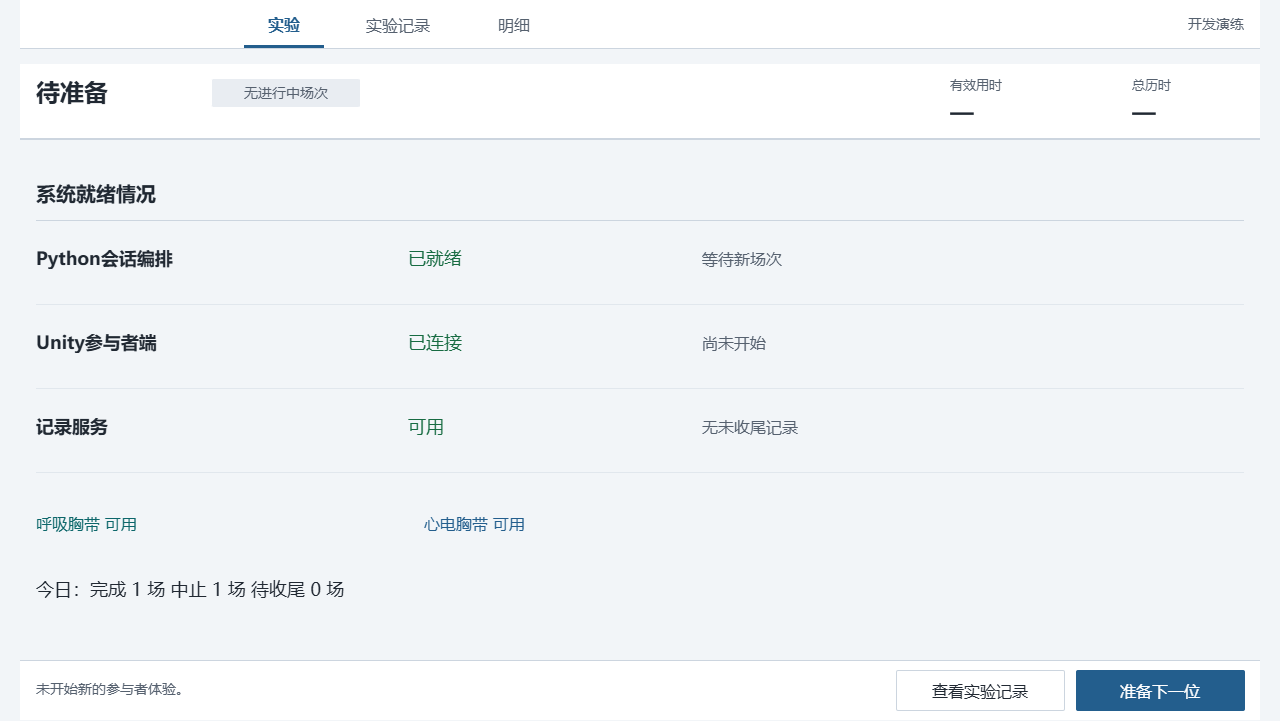

The diagram above was exported from draw.io. Its source (the exported page's mxGraphModel, read from the mxfile embedded in the PNG):
<mxGraphModel dx="1149" dy="1519" grid="0" gridSize="10" guides="1" tooltips="1" connect="0" arrows="0" fold="1" page="1" pageScale="1" pageWidth="1280" pageHeight="720" background="#F2F5F8" math="0" shadow="0">
  <root>
    <mxCell id="0" />
    <mxCell id="1" parent="0" />
    <mxCell id="home-canvas" parent="1" style="rounded=0;arcSize=0;fillColor=#F2F5F8;strokeColor=none;fontColor=#202832;fontSize=16;fontFamily=Microsoft YaHei;align=left;verticalAlign=middle;whiteSpace=wrap;html=0;spacingLeft=12;spacingRight=12;" value="" vertex="1">
      <mxGeometry height="720" width="1280" as="geometry" />
    </mxCell>
    <mxCell id="home-2" parent="1" style="rounded=0;arcSize=0;fillColor=#FFFFFF;strokeColor=none;fontColor=#202832;fontSize=16;fontFamily=Microsoft YaHei;align=left;verticalAlign=middle;whiteSpace=wrap;html=0;spacingLeft=12;spacingRight=12;" value="" vertex="1">
      <mxGeometry height="48" width="1240" x="20" as="geometry" />
    </mxCell>
    <mxCell id="home-4" parent="1" style="text;html=0;strokeColor=none;fillColor=none;whiteSpace=wrap;overflow=hidden;fontFamily=Microsoft YaHei;fontSize=16;fontColor=#235E8D;fontStyle=1;align=center;verticalAlign=middle;spacing=0;" value="实验" vertex="1">
      <mxGeometry height="28" width="80" x="244" y="10" as="geometry" />
    </mxCell>
    <mxCell id="home-5" parent="1" style="rounded=0;arcSize=0;fillColor=#235E8D;strokeColor=none;fontColor=#202832;fontSize=16;fontFamily=Microsoft YaHei;align=left;verticalAlign=middle;whiteSpace=wrap;html=0;spacingLeft=12;spacingRight=12;" value="" vertex="1">
      <mxGeometry height="3" width="80" x="244" y="45" as="geometry" />
    </mxCell>
    <mxCell id="home-6" parent="1" style="text;html=0;strokeColor=none;fillColor=none;whiteSpace=wrap;overflow=hidden;fontFamily=Microsoft YaHei;fontSize=16;fontColor=#56616F;fontStyle=0;align=center;verticalAlign=middle;spacing=0;" value="实验记录" vertex="1">
      <mxGeometry height="28" width="108" x="344" y="10" as="geometry" />
    </mxCell>
    <mxCell id="home-7" parent="1" style="text;html=0;strokeColor=none;fillColor=none;whiteSpace=wrap;overflow=hidden;fontFamily=Microsoft YaHei;fontSize=16;fontColor=#56616F;fontStyle=0;align=center;verticalAlign=middle;spacing=0;" value="明细" vertex="1">
      <mxGeometry height="28" width="80" x="474" y="10" as="geometry" />
    </mxCell>
    <mxCell id="home-8" parent="1" style="text;html=0;strokeColor=none;fillColor=none;whiteSpace=wrap;overflow=hidden;fontFamily=Microsoft YaHei;fontSize=14;fontColor=#56616F;fontStyle=0;align=right;verticalAlign=middle;spacing=0;" value="开发演练" vertex="1">
      <mxGeometry height="28" width="160" x="1084" y="10" as="geometry" />
    </mxCell>
    <mxCell id="home-9" parent="1" style="rounded=0;arcSize=0;fillColor=#CCD5DF;strokeColor=none;fontColor=#202832;fontSize=16;fontFamily=Microsoft YaHei;align=left;verticalAlign=middle;whiteSpace=wrap;html=0;spacingLeft=12;spacingRight=12;" value="" vertex="1">
      <mxGeometry height="1" width="1240" x="20" y="48" as="geometry" />
    </mxCell>
    <mxCell id="home-10" parent="1" style="rounded=0;arcSize=0;fillColor=#FFFFFF;strokeColor=none;fontColor=#202832;fontSize=16;fontFamily=Microsoft YaHei;align=left;verticalAlign=middle;whiteSpace=wrap;html=0;spacingLeft=12;spacingRight=12;" value="" vertex="1">
      <mxGeometry height="76" width="1240" x="20" y="64" as="geometry" />
    </mxCell>
    <mxCell id="home-11" parent="1" style="text;html=0;strokeColor=none;fillColor=none;whiteSpace=wrap;overflow=hidden;fontFamily=Microsoft YaHei;fontSize=24;fontColor=#202832;fontStyle=1;align=left;verticalAlign=middle;spacing=0;" value="待准备" vertex="1">
      <mxGeometry height="38" width="162" x="36" y="73" as="geometry" />
    </mxCell>
    <mxCell id="home-12" parent="1" style="rounded=1;arcSize=4;fillColor=#E9EDF2;strokeColor=none;fontColor=#56616F;fontSize=14;fontFamily=Microsoft YaHei;align=center;verticalAlign=middle;whiteSpace=wrap;html=0;spacingLeft=12;spacingRight=12;" value="无进行中场次" vertex="1">
      <mxGeometry height="28" width="148" x="212" y="79" as="geometry" />
    </mxCell>
    <mxCell id="home-13" parent="1" style="text;html=0;strokeColor=none;fillColor=none;whiteSpace=wrap;overflow=hidden;fontFamily=Microsoft YaHei;fontSize=13;fontColor=#56616F;fontStyle=0;align=left;verticalAlign=middle;spacing=0;" value="有效用时" vertex="1">
      <mxGeometry height="24" width="112" x="950" y="72" as="geometry" />
    </mxCell>
    <mxCell id="home-14" parent="1" style="text;html=0;strokeColor=none;fillColor=none;whiteSpace=wrap;overflow=hidden;fontFamily=Microsoft YaHei;fontSize=22;fontColor=#202832;fontStyle=1;align=left;verticalAlign=middle;spacing=0;" value="—" vertex="1">
      <mxGeometry height="28" width="112" x="950" y="98" as="geometry" />
    </mxCell>
    <mxCell id="home-15" parent="1" style="text;html=0;strokeColor=none;fillColor=none;whiteSpace=wrap;overflow=hidden;fontFamily=Microsoft YaHei;fontSize=13;fontColor=#56616F;fontStyle=0;align=left;verticalAlign=middle;spacing=0;" value="总历时" vertex="1">
      <mxGeometry height="24" width="112" x="1132" y="72" as="geometry" />
    </mxCell>
    <mxCell id="home-16" parent="1" style="text;html=0;strokeColor=none;fillColor=none;whiteSpace=wrap;overflow=hidden;fontFamily=Microsoft YaHei;fontSize=22;fontColor=#202832;fontStyle=1;align=left;verticalAlign=middle;spacing=0;" value="—" vertex="1">
      <mxGeometry height="28" width="112" x="1132" y="98" as="geometry" />
    </mxCell>
    <mxCell id="home-17" parent="1" style="rounded=0;arcSize=0;fillColor=#CCD5DF;strokeColor=none;fontColor=#202832;fontSize=16;fontFamily=Microsoft YaHei;align=left;verticalAlign=middle;whiteSpace=wrap;html=0;spacingLeft=12;spacingRight=12;" value="" vertex="1">
      <mxGeometry height="2" width="1240" x="20" y="138" as="geometry" />
    </mxCell>
    <mxCell id="home-18" parent="1" style="rounded=0;arcSize=0;fillColor=#FFFFFF;strokeColor=none;fontColor=#202832;fontSize=16;fontFamily=Microsoft YaHei;align=left;verticalAlign=middle;whiteSpace=wrap;html=0;spacingLeft=12;spacingRight=12;" value="" vertex="1">
      <mxGeometry height="60" width="1240" x="20" y="660" as="geometry" />
    </mxCell>
    <mxCell id="home-19" parent="1" style="rounded=0;arcSize=0;fillColor=#CCD5DF;strokeColor=none;fontColor=#202832;fontSize=16;fontFamily=Microsoft YaHei;align=left;verticalAlign=middle;whiteSpace=wrap;html=0;spacingLeft=12;spacingRight=12;" value="" vertex="1">
      <mxGeometry height="1" width="1240" x="20" y="660" as="geometry" />
    </mxCell>
    <mxCell id="home-20" parent="1" style="text;html=0;strokeColor=none;fillColor=none;whiteSpace=wrap;overflow=hidden;fontFamily=Microsoft YaHei;fontSize=20;fontColor=#202832;fontStyle=1;align=left;verticalAlign=middle;spacing=0;" value="系统就绪情况" vertex="1">
      <mxGeometry height="36" width="740" x="36" y="174" as="geometry" />
    </mxCell>
    <mxCell id="home-21" parent="1" style="rounded=0;arcSize=0;fillColor=#CCD5DF;strokeColor=none;fontColor=#202832;fontSize=16;fontFamily=Microsoft YaHei;align=left;verticalAlign=middle;whiteSpace=wrap;html=0;spacingLeft=12;spacingRight=12;" value="" vertex="1">
      <mxGeometry height="1" width="1208" x="36" y="220" as="geometry" />
    </mxCell>
    <mxCell id="home-22" parent="1" style="text;html=0;strokeColor=none;fillColor=none;whiteSpace=wrap;overflow=hidden;fontFamily=Microsoft YaHei;fontSize=18;fontColor=#202832;fontStyle=1;align=left;verticalAlign=middle;spacing=0;" value="Python会话编排" vertex="1">
      <mxGeometry height="32" width="340" x="36" y="242" as="geometry" />
    </mxCell>
    <mxCell id="home-23" parent="1" style="text;html=0;strokeColor=none;fillColor=none;whiteSpace=wrap;overflow=hidden;fontFamily=Microsoft YaHei;fontSize=18;fontColor=#176B42;fontStyle=0;align=left;verticalAlign=middle;spacing=0;" value="已就绪" vertex="1">
      <mxGeometry height="32" width="240" x="408" y="242" as="geometry" />
    </mxCell>
    <mxCell id="home-24" parent="1" style="text;html=0;strokeColor=none;fillColor=none;whiteSpace=wrap;overflow=hidden;fontFamily=Microsoft YaHei;fontSize=16;fontColor=#56616F;fontStyle=0;align=left;verticalAlign=middle;spacing=0;" value="等待新场次" vertex="1">
      <mxGeometry height="32" width="390" x="702" y="242" as="geometry" />
    </mxCell>
    <mxCell id="home-25" parent="1" style="rounded=0;arcSize=0;fillColor=#E1E7ED;strokeColor=none;fontColor=#202832;fontSize=16;fontFamily=Microsoft YaHei;align=left;verticalAlign=middle;whiteSpace=wrap;html=0;spacingLeft=12;spacingRight=12;" value="" vertex="1">
      <mxGeometry height="1" width="1208" x="36" y="304" as="geometry" />
    </mxCell>
    <mxCell id="home-26" parent="1" style="text;html=0;strokeColor=none;fillColor=none;whiteSpace=wrap;overflow=hidden;fontFamily=Microsoft YaHei;fontSize=18;fontColor=#202832;fontStyle=1;align=left;verticalAlign=middle;spacing=0;" value="Unity参与者端" vertex="1">
      <mxGeometry height="32" width="340" x="36" y="326" as="geometry" />
    </mxCell>
    <mxCell id="home-27" parent="1" style="text;html=0;strokeColor=none;fillColor=none;whiteSpace=wrap;overflow=hidden;fontFamily=Microsoft YaHei;fontSize=18;fontColor=#176B42;fontStyle=0;align=left;verticalAlign=middle;spacing=0;" value="已连接" vertex="1">
      <mxGeometry height="32" width="240" x="408" y="326" as="geometry" />
    </mxCell>
    <mxCell id="home-28" parent="1" style="text;html=0;strokeColor=none;fillColor=none;whiteSpace=wrap;overflow=hidden;fontFamily=Microsoft YaHei;fontSize=16;fontColor=#56616F;fontStyle=0;align=left;verticalAlign=middle;spacing=0;" value="尚未开始" vertex="1">
      <mxGeometry height="32" width="390" x="702" y="326" as="geometry" />
    </mxCell>
    <mxCell id="home-29" parent="1" style="rounded=0;arcSize=0;fillColor=#E1E7ED;strokeColor=none;fontColor=#202832;fontSize=16;fontFamily=Microsoft YaHei;align=left;verticalAlign=middle;whiteSpace=wrap;html=0;spacingLeft=12;spacingRight=12;" value="" vertex="1">
      <mxGeometry height="1" width="1208" x="36" y="388" as="geometry" />
    </mxCell>
    <mxCell id="home-30" parent="1" style="text;html=0;strokeColor=none;fillColor=none;whiteSpace=wrap;overflow=hidden;fontFamily=Microsoft YaHei;fontSize=18;fontColor=#202832;fontStyle=1;align=left;verticalAlign=middle;spacing=0;" value="记录服务" vertex="1">
      <mxGeometry height="32" width="340" x="36" y="410" as="geometry" />
    </mxCell>
    <mxCell id="home-31" parent="1" style="text;html=0;strokeColor=none;fillColor=none;whiteSpace=wrap;overflow=hidden;fontFamily=Microsoft YaHei;fontSize=18;fontColor=#176B42;fontStyle=0;align=left;verticalAlign=middle;spacing=0;" value="可用" vertex="1">
      <mxGeometry height="32" width="240" x="408" y="410" as="geometry" />
    </mxCell>
    <mxCell id="home-32" parent="1" style="text;html=0;strokeColor=none;fillColor=none;whiteSpace=wrap;overflow=hidden;fontFamily=Microsoft YaHei;fontSize=16;fontColor=#56616F;fontStyle=0;align=left;verticalAlign=middle;spacing=0;" value="无未收尾记录" vertex="1">
      <mxGeometry height="32" width="390" x="702" y="410" as="geometry" />
    </mxCell>
    <mxCell id="home-33" parent="1" style="rounded=0;arcSize=0;fillColor=#E1E7ED;strokeColor=none;fontColor=#202832;fontSize=16;fontFamily=Microsoft YaHei;align=left;verticalAlign=middle;whiteSpace=wrap;html=0;spacingLeft=12;spacingRight=12;" value="" vertex="1">
      <mxGeometry height="1" width="1208" x="36" y="472" as="geometry" />
    </mxCell>
    <mxCell id="home-34" parent="1" style="text;html=0;strokeColor=none;fillColor=none;whiteSpace=wrap;overflow=hidden;fontFamily=Microsoft YaHei;fontSize=16;fontColor=#0C666A;fontStyle=0;align=left;verticalAlign=middle;spacing=0;" value="呼吸胸带  可用" vertex="1">
      <mxGeometry height="34" width="360" x="36" y="506" as="geometry" />
    </mxCell>
    <mxCell id="home-35" parent="1" style="text;html=0;strokeColor=none;fillColor=none;whiteSpace=wrap;overflow=hidden;fontFamily=Microsoft YaHei;fontSize=16;fontColor=#235E8D;fontStyle=0;align=left;verticalAlign=middle;spacing=0;" value="心电胸带  可用" vertex="1">
      <mxGeometry height="34" width="360" x="424" y="506" as="geometry" />
    </mxCell>
    <mxCell id="home-36" parent="1" style="text;html=0;strokeColor=none;fillColor=none;whiteSpace=wrap;overflow=hidden;fontFamily=Microsoft YaHei;fontSize=18;fontColor=#202832;fontStyle=0;align=left;verticalAlign=middle;spacing=0;" value="今日：完成 1 场    中止 1 场    待收尾 0 场" vertex="1">
      <mxGeometry height="34" width="920" x="36" y="572" as="geometry" />
    </mxCell>
    <mxCell id="home-37" parent="1" style="text;html=0;strokeColor=none;fillColor=none;whiteSpace=wrap;overflow=hidden;fontFamily=Microsoft YaHei;fontSize=14;fontColor=#56616F;fontStyle=0;align=left;verticalAlign=middle;spacing=0;" value="未开始新的参与者体验。" vertex="1">
      <mxGeometry height="30" width="720" x="36" y="674" as="geometry" />
    </mxCell>
    <mxCell id="home-38" parent="1" style="rounded=1;arcSize=4;fillColor=#235E8D;strokeColor=#235E8D;fontColor=#FFFFFF;fontSize=16;fontFamily=Microsoft YaHei;align=center;verticalAlign=middle;whiteSpace=wrap;html=0;spacingLeft=12;spacingRight=12;" value="准备下一位" vertex="1">
      <mxGeometry height="40" width="168" x="1076" y="670" as="geometry" />
    </mxCell>
    <mxCell id="home-39" parent="1" style="rounded=1;arcSize=4;fillColor=#FFFFFF;strokeColor=#CCD5DF;fontColor=#202832;fontSize=16;fontFamily=Microsoft YaHei;align=center;verticalAlign=middle;whiteSpace=wrap;html=0;spacingLeft=12;spacingRight=12;" value="查看实验记录" vertex="1">
      <mxGeometry height="40" width="168" x="896" y="670" as="geometry" />
    </mxCell>
  </root>
</mxGraphModel>